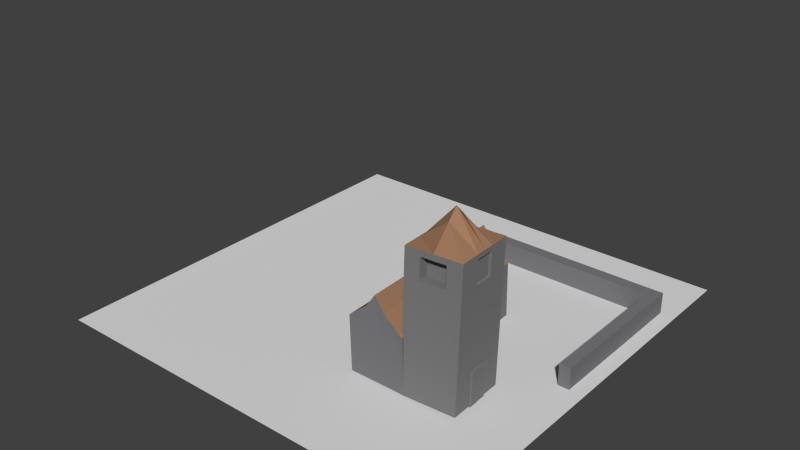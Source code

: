 # Source: neues_Haus.blend  (saved by Blender 2.71.0; exported with 4.5.12 LTS)
import bpy
from mathutils import Matrix  # noqa: F401  (used for matrix-valued properties, if any)

bpy.ops.wm.read_factory_settings(use_empty=True)
scene = bpy.context.scene
scene.name = 'Scene'

# ---- collections
col_collection_1 = bpy.data.collections.new('Collection 1'); scene.collection.children.link(col_collection_1)

# ---- materials (node trees are filled in below, after node groups)
mat_material_002 = bpy.data.materials.new('Material.002')
mat_material_002.alpha_threshold = 0.0
mat_material_002.use_transparent_shadow = False
mat_material_002.diffuse_color = (0.2013, 0.2005, 0.214, 1.0)
mat_material_002.specular_color = (0.326, 0.295, 0.277)
mat_material_002.roughness = 0.5
mat_material_002.line_color = (0.0, 0.0, 0.0, 1.0)
mat_material_003 = bpy.data.materials.new('Material.003')
mat_material_003.alpha_threshold = 0.0
mat_material_003.use_transparent_shadow = False
mat_material_003.diffuse_color = (0.7613, 0.7613, 0.7613, 1.0)
mat_material_003.roughness = 0.5
mat_material_003.line_color = (0.0, 0.0, 0.0, 1.0)
mat_material_004 = bpy.data.materials.new('Material.004')
mat_material_004.alpha_threshold = 0.0
mat_material_004.use_transparent_shadow = False
mat_material_004.diffuse_color = (0.3672, 0.2012, 0.117, 1.0)
mat_material_004.roughness = 0.5
mat_material_004.line_color = (0.0, 0.0, 0.0, 1.0)
mat_material_001 = bpy.data.materials.new('Material.001')
mat_material_001.alpha_threshold = 0.0
mat_material_001.use_transparent_shadow = False
mat_material_001.diffuse_color = (0.2079, 0.2079, 0.2079, 1.0)
mat_material_001.roughness = 0.5
mat_material_001.line_color = (0.0, 0.0, 0.0, 1.0)

# ---- material node trees

# ---- world
world_world = bpy.data.worlds.new('World'); scene.world = world_world
world_world.color = (0.05088, 0.05088, 0.05088)
world_world.use_sun_shadow = False
world_world.sun_shadow_jitter_overblur = 0.0
world_world.cycles.sampling_method = 'MANUAL'
world_world.cycles.sample_map_resolution = 256

# ---- meshes
me_cube_004 = bpy.data.meshes.new('Cube.004')
me_cube_004.from_pydata([(-4.367, -1.0, -1.0), (-4.367, 1.0, -1.0), (1.0, 1.0, -1.0), (1.0, -1.0, -1.0), (-4.367, -1.0, 1.0), (-4.367, 1.0, 1.0), (1.0, 1.0, 1.0), (1.0, -1.0, 1.0), (0.7044, 1.0, 1.0), (0.7044, 1.0, -1.0), (0.7044, -1.0, 1.0), (0.7044, -1.0, -1.0), (1.0, -25.03, -1.0), (1.0, -25.03, 1.0), (0.7044, -25.03, 1.0), (0.7044, -25.03, -1.0)], [], [(4, 5, 1, 0), (8, 6, 2, 9), (6, 7, 3, 2), (10, 4, 0, 11), (11, 9, 2, 3), (10, 8, 5, 4), (5, 8, 9, 1), (10, 11, 15, 14), (0, 1, 9, 11), (7, 6, 8, 10), (13, 14, 15, 12), (11, 3, 12, 15), (7, 10, 14, 13), (3, 7, 13, 12)])
me_cube_004.materials.append(mat_material_002)
me_cube_004.use_remesh_preserve_volume = False
me_cube_004.use_remesh_preserve_attributes = False
me_cube_004.use_mirror_vertex_groups = False
me_cube_004.update()
me_plane_001 = bpy.data.meshes.new('Plane.001')
me_plane_001.from_pydata([(-1.0, -1.0, 0.0), (1.0, -1.0, 0.0), (-1.0, 1.0, 0.0), (1.0, 1.0, 0.0)], [], [(0, 1, 3, 2)])
me_plane_001.materials.append(mat_material_003)
me_plane_001.use_remesh_preserve_volume = False
me_plane_001.use_remesh_preserve_attributes = False
me_plane_001.use_mirror_vertex_groups = False
me_plane_001.update()
me_cube_002 = bpy.data.meshes.new('Cube.002')
me_cube_002.from_pydata([(0.9086, -0.5824, 2.827), (0.9086, -0.2367, 2.827), (0.3901, -0.2367, 2.827), (0.3901, -0.5824, 2.827), (0.8394, -0.6239, -1.089), (0.8394, -0.2782, -1.089), (0.3209, -0.2782, -1.089), (0.3209, -0.6239, -1.089), (0.9086, -0.339, 2.827), (0.3209, -0.3805, -1.089), (0.3901, -0.339, 2.827), (0.8394, -0.3805, -1.089), (0.7357, -0.5824, 2.827), (0.5629, -0.5824, 2.827), (0.6663, -0.1829, -1.1), (0.4934, -0.1829, -1.1), (0.5626, -0.1414, 2.815), (0.7354, -0.1414, 2.815), (0.4937, -0.6239, -1.089), (0.6666, -0.6239, -1.089), (0.7357, -0.339, 2.827), (0.5629, -0.339, 2.827), (0.4937, -0.3805, -1.089), (0.6666, -0.3805, -1.089), (0.4937, -0.6239, -1.205), (0.6666, -0.6239, -1.205), (0.4937, -0.3805, -1.205), (0.6666, -0.3805, -1.205), (0.9086, -0.4596, 2.827), (0.3209, -0.5011, -1.089), (0.3901, -0.4596, 2.827), (0.8394, -0.5011, -1.089), (0.7357, -0.4596, 2.827), (0.5629, -0.4596, 2.827), (0.4937, -0.5011, -1.089), (0.6666, -0.5011, -1.089), (0.4937, -0.5011, -1.205), (0.6666, -0.5011, -1.205), (0.4683, -0.4059, -1.089), (0.3463, -0.4059, -1.089), (0.3463, -0.4757, -1.089), (0.4683, -0.4757, -1.089), (0.6921, -0.4061, -1.089), (0.8139, -0.4061, -1.089), (0.8139, -0.4755, -1.089), (0.6921, -0.4755, -1.089), (0.6921, -0.4061, -1.021), (0.8139, -0.4061, -1.021), (0.8139, -0.4755, -1.021), (0.6921, -0.4755, -1.021), (0.4683, -0.4059, -1.04), (0.3463, -0.4059, -1.04), (0.3463, -0.4757, -1.04), (0.4683, -0.4757, -1.04), (0.6493, -0.5824, 2.827), (0.5796, -0.09807, -1.111), (0.6487, -0.05656, 2.804), (0.5801, -0.6239, -1.089), (0.6493, -0.339, 2.827), (0.5801, -0.3805, -1.089), (0.5801, -0.6239, -1.205), (0.5801, -0.3805, -1.205), (0.6493, -0.4596, 2.827), (0.5801, -0.5011, -1.205)], [], [(21, 16, 2, 10), (23, 14, 5, 11), (28, 0, 4, 31), (17, 1, 5, 14), (13, 3, 7, 18), (10, 2, 6, 9), (33, 21, 10, 30), (42, 43, 47, 46), (1, 8, 11, 5), (30, 10, 9, 29), (8, 1, 17, 20), (58, 56, 16, 21), (9, 6, 15, 22), (59, 55, 14, 23), (2, 16, 15, 6), (56, 17, 14, 55), (0, 12, 19, 4), (54, 13, 18, 57), (28, 8, 20, 32), (62, 58, 21, 33), (41, 40, 52, 53), (34, 22, 26, 36), (63, 61, 27, 37), (57, 18, 24, 60), (59, 23, 27, 61), (35, 19, 25, 37), (8, 28, 31, 11), (13, 33, 30, 3), (19, 35, 31, 4), (3, 30, 29, 7), (0, 28, 32, 12), (54, 62, 33, 13), (7, 29, 34, 18), (18, 34, 36, 24), (60, 63, 37, 25), (23, 35, 37, 27), (38, 39, 9, 22), (39, 40, 29, 9), (41, 38, 22, 34), (40, 41, 34, 29), (43, 42, 23, 11), (44, 43, 11, 31), (42, 45, 35, 23), (45, 44, 31, 35), (49, 46, 47, 48), (44, 45, 49, 48), (45, 42, 46, 49), (43, 44, 48, 47), (52, 51, 50, 53), (38, 41, 53, 50), (40, 39, 51, 52), (39, 38, 50, 51), (20, 17, 56, 58), (22, 15, 55, 59), (16, 56, 55, 15), (12, 54, 57, 19), (32, 20, 58, 62), (36, 26, 61, 63), (19, 57, 60, 25), (22, 59, 61, 26), (12, 32, 62, 54), (24, 36, 63, 60)])
me_cube_002.polygons.foreach_set('material_index', [0, 0, 0, 1, 0, 0, 0, 0, 0, 0, 0, 0, 0, 0, 1, 1, 0, 0, 0, 0, 0, 0, 0, 0, 0, 0, 0, 0, 0, 0, 0, 0, 0, 0, 0, 0, 0, 0, 0, 0, 0, 0, 0, 0, 0, 0, 0, 0, 0, 0, 0, 0, 0, 0, 1, 0, 0, 0, 0, 0, 0, 0])
me_cube_002.materials.append(mat_material_002)
me_cube_002.materials.append(mat_material_004)
me_cube_002.use_remesh_preserve_volume = False
me_cube_002.use_remesh_preserve_attributes = False
me_cube_002.use_mirror_vertex_groups = False
me_cube_002.update()
me_cube_001 = bpy.data.meshes.new('Cube.001')
me_cube_001.from_pydata([(0.9086, -0.5824, 2.296), (0.9086, -0.2367, 2.296), (0.3901, -0.2367, 2.296), (0.3901, -0.5824, 2.296), (0.8394, -0.6239, -1.089), (0.8394, -0.2782, -1.089), (0.3209, -0.2782, -1.089), (0.3209, -0.6239, -1.089), (0.8925, -0.592, 1.509), (0.8925, -0.2463, 1.509), (0.374, -0.2463, 1.509), (0.374, -0.592, 1.509), (0.9062, -0.3545, 2.18), (0.9062, -0.4673, 2.18), (0.8949, -0.4741, 1.625), (0.8949, -0.3613, 1.625), (0.8846, -0.3545, 2.183), (0.8846, -0.4673, 2.183), (0.8733, -0.4741, 1.629), (0.8733, -0.3613, 1.629), (0.5595, -0.2388, 2.123), (0.7321, -0.2388, 2.123), (0.7231, -0.2442, 1.682), (0.5504, -0.2442, 1.682), (0.5595, -0.2578, 2.127), (0.7321, -0.2578, 2.127), (0.7231, -0.2633, 1.686), (0.5504, -0.2633, 1.686), (0.3879, -0.4785, 2.191), (0.3879, -0.3431, 2.191), (0.3761, -0.4856, 1.614), (0.3761, -0.3502, 1.614), (0.4232, -0.4785, 2.186), (0.4232, -0.3431, 2.186), (0.4114, -0.4856, 1.609), (0.4114, -0.3502, 1.609), (0.7647, -0.5841, 2.155), (0.5282, -0.5841, 2.155), (0.5179, -0.5903, 1.65), (0.7543, -0.5903, 1.65), (0.7647, -0.5639, 2.151), (0.5282, -0.5639, 2.151), (0.5179, -0.5701, 1.646), (0.7543, -0.5701, 1.646), (0.7647, -0.5437, 2.147), (0.5282, -0.5437, 2.147), (0.5179, -0.5499, 1.642), (0.7543, -0.5499, 1.642), (0.7647, -0.5235, 2.143), (0.5282, -0.5235, 2.143), (0.5179, -0.5297, 1.638), (0.7543, -0.5297, 1.638), (0.6493, -0.5824, 2.296), (0.5801, -0.2782, -1.089), (0.6493, -0.2367, 2.296), (0.5801, -0.6239, -1.089), (0.6332, -0.2463, 1.509), (0.6332, -0.592, 1.509), (0.6458, -0.2388, 2.123), (0.6368, -0.2442, 1.682), (0.6458, -0.2578, 2.127), (0.6368, -0.2633, 1.686), (0.6464, -0.5841, 2.155), (0.6361, -0.5903, 1.65), (0.6464, -0.5639, 2.151), (0.6361, -0.5701, 1.646), (0.6464, -0.5437, 2.147), (0.6361, -0.5499, 1.642), (0.6464, -0.5235, 2.143), (0.6361, -0.5297, 1.638), (0.9086, -0.4095, 2.296), (0.3209, -0.451, -1.089), (0.3901, -0.4095, 2.296), (0.8394, -0.451, -1.089), (0.8925, -0.4192, 1.509), (0.374, -0.4192, 1.509), (0.9062, -0.4109, 2.18), (0.8949, -0.4177, 1.625), (0.8846, -0.4109, 2.183), (0.8733, -0.4177, 1.629), (0.3879, -0.4108, 2.191), (0.3761, -0.4179, 1.614), (0.4232, -0.4108, 2.186), (0.4114, -0.4179, 1.609), (0.6629, -0.4061, 3.039), (0.5801, -0.451, -1.089), (0.8563, -0.6137, -0.2594), (0.8563, -0.268, -0.2594), (0.3378, -0.268, -0.2594), (0.3378, -0.6137, -0.2594), (0.5971, -0.268, -0.2594), (0.5971, -0.6137, -0.2594), (0.8563, -0.4409, -0.2594), (0.3378, -0.4409, -0.2594), (0.3901, -0.4095, 2.296), (0.3901, -0.3519, 2.296), (0.8394, -0.451, -1.089), (0.8394, -0.3934, -1.089), (0.8925, -0.4192, 1.509), (0.8925, -0.3616, 1.509), (0.8949, -0.4177, 1.625), (0.8949, -0.3989, 1.625), (0.8733, -0.4177, 1.629), (0.8733, -0.3989, 1.629), (0.3879, -0.4108, 2.191), (0.3879, -0.3882, 2.191), (0.4232, -0.4108, 2.186), (0.4232, -0.3882, 2.186), (0.9086, -0.4095, 2.296), (0.9086, -0.3519, 2.296), (0.3209, -0.451, -1.089), (0.3209, -0.3934, -1.089), (0.374, -0.4192, 1.509), (0.374, -0.3616, 1.509), (0.9062, -0.4109, 2.18), (0.9062, -0.3921, 2.18), (0.8846, -0.4109, 2.183), (0.8846, -0.3921, 2.183), (0.3761, -0.4179, 1.614), (0.3761, -0.3953, 1.614), (0.4114, -0.4179, 1.609), (0.4114, -0.3953, 1.609), (0.6629, -0.4061, 3.039), (0.6584, -0.3497, 2.792), (0.5801, -0.451, -1.089), (0.5801, -0.3934, -1.089), (0.3378, -0.3832, -0.2594), (0.3378, -0.4409, -0.2594), (0.8563, -0.4409, -0.2594), (0.8563, -0.3832, -0.2594), (0.9086, -0.4095, 2.296), (0.9086, -0.4671, 2.296), (0.3209, -0.451, -1.089), (0.3209, -0.5086, -1.089), (0.374, -0.4192, 1.509), (0.374, -0.4768, 1.509), (0.9062, -0.4109, 2.18), (0.9062, -0.4297, 2.18), (0.8846, -0.4109, 2.183), (0.8846, -0.4297, 2.183), (0.3761, -0.4179, 1.614), (0.3761, -0.4405, 1.614), (0.4114, -0.4179, 1.609), (0.4114, -0.4405, 1.609), (0.6629, -0.4061, 3.039), (0.6584, -0.4649, 2.792), (0.5801, -0.451, -1.089), (0.5801, -0.5086, -1.089), (0.3901, -0.4095, 2.296), (0.3901, -0.4671, 2.296), (0.8394, -0.451, -1.089), (0.8394, -0.5086, -1.089), (0.8925, -0.4192, 1.509), (0.8925, -0.4768, 1.509), (0.8949, -0.4177, 1.625), (0.8949, -0.4365, 1.625), (0.8733, -0.4177, 1.629), (0.8733, -0.4365, 1.629), (0.3879, -0.4108, 2.191), (0.3879, -0.4334, 2.191), (0.4232, -0.4108, 2.186), (0.4232, -0.4334, 2.186), (0.8563, -0.4985, -0.2594), (0.8563, -0.4409, -0.2594), (0.3378, -0.4409, -0.2594), (0.3378, -0.4985, -0.2594), (0.8505, -0.451, -1.09), (0.8505, -0.3934, -1.09), (0.8674, -0.4409, -0.261), (0.8674, -0.3832, -0.261), (0.8538, -0.451, -1.091), (0.8538, -0.5086, -1.091), (0.8707, -0.4985, -0.2615), (0.8707, -0.4409, -0.2615)], [], [(123, 54, 2, 95), (125, 53, 5, 97), (162, 86, 4, 151), (90, 87, 5, 53), (91, 89, 7, 55), (126, 88, 6, 111), (13, 14, 18, 17), (21, 22, 26, 25), (63, 39, 43, 65), (105, 29, 33, 107), (115, 12, 1, 109), (14, 13, 0, 8), (12, 15, 9, 1), (155, 14, 8, 153), (139, 17, 18, 157), (137, 13, 17, 139), (101, 15, 19, 103), (15, 12, 16, 19), (58, 20, 2, 54), (22, 21, 1, 9), (20, 23, 10, 2), (59, 22, 9, 56), (60, 25, 26, 61), (58, 21, 25, 60), (59, 23, 27, 61), (23, 20, 24, 27), (159, 28, 3, 149), (28, 30, 11, 3), (31, 29, 2, 10), (119, 31, 10, 113), (107, 33, 35, 121), (141, 30, 34, 143), (29, 31, 35, 33), (30, 28, 32, 34), (62, 36, 0, 52), (38, 37, 3, 11), (36, 39, 8, 0), (63, 38, 11, 57), (41, 42, 46, 45), (39, 36, 40, 43), (37, 38, 42, 41), (62, 37, 41, 64), (67, 47, 51, 69), (64, 41, 45, 66), (65, 43, 47, 67), (43, 40, 44, 47), (68, 49, 50, 69), (47, 44, 48, 51), (45, 46, 50, 49), (66, 45, 49, 68), (109, 1, 54, 123), (111, 6, 53, 125), (88, 90, 53, 6), (86, 91, 55, 4), (38, 63, 65, 42), (21, 58, 54, 1), (23, 59, 56, 10), (24, 60, 61, 27), (20, 58, 60, 24), (22, 59, 61, 26), (37, 62, 52, 3), (39, 63, 57, 8), (36, 62, 64, 40), (46, 67, 69, 50), (40, 64, 66, 44), (42, 65, 67, 46), (48, 68, 69, 51), (44, 66, 68, 48), (144, 84, 72, 148), (146, 85, 73, 150), (128, 92, 73, 96), (164, 93, 71, 132), (158, 80, 82, 160), (136, 76, 70, 130), (100, 77, 74, 98), (116, 78, 79, 102), (114, 76, 78, 116), (154, 77, 79, 156), (104, 80, 72, 94), (140, 81, 75, 134), (160, 82, 83, 142), (118, 81, 83, 120), (130, 70, 84, 144), (132, 71, 85, 146), (153, 8, 86, 162), (56, 9, 87, 90), (57, 11, 89, 91), (113, 10, 88, 126), (10, 56, 90, 88), (8, 57, 91, 86), (98, 74, 92, 128), (134, 75, 93, 164), (84, 122, 94, 72), (122, 123, 95, 94), (85, 124, 96, 73), (124, 125, 97, 96), (93, 127, 110, 71), (127, 126, 111, 110), (80, 104, 106, 82), (104, 105, 107, 106), (76, 114, 108, 70), (114, 115, 109, 108), (77, 100, 102, 79), (100, 101, 103, 102), (81, 118, 112, 75), (118, 119, 113, 112), (82, 106, 120, 83), (106, 107, 121, 120), (70, 108, 122, 84), (108, 109, 123, 122), (71, 110, 124, 85), (110, 111, 125, 124), (87, 129, 97, 5), (97, 129, 169, 167), (15, 101, 99, 9), (101, 100, 98, 99), (16, 117, 103, 19), (117, 116, 102, 103), (12, 115, 117, 16), (115, 114, 116, 117), (29, 105, 95, 2), (105, 104, 94, 95), (31, 119, 121, 35), (119, 118, 120, 121), (75, 112, 127, 93), (112, 113, 126, 127), (9, 99, 129, 87), (99, 98, 128, 129), (92, 163, 150, 73), (163, 162, 172, 173), (77, 154, 152, 74), (154, 155, 153, 152), (78, 138, 156, 79), (138, 139, 157, 156), (76, 136, 138, 78), (136, 137, 139, 138), (80, 158, 148, 72), (158, 159, 149, 148), (81, 140, 142, 83), (140, 141, 143, 142), (52, 145, 149, 3), (145, 144, 148, 149), (55, 147, 151, 4), (147, 146, 150, 151), (89, 165, 133, 7), (165, 164, 132, 133), (28, 159, 161, 32), (159, 158, 160, 161), (13, 137, 131, 0), (137, 136, 130, 131), (14, 155, 157, 18), (155, 154, 156, 157), (30, 141, 135, 11), (141, 140, 134, 135), (32, 161, 143, 34), (161, 160, 142, 143), (0, 131, 145, 52), (131, 130, 144, 145), (7, 133, 147, 55), (133, 132, 146, 147), (74, 152, 163, 92), (152, 153, 162, 163), (11, 135, 165, 89), (135, 134, 164, 165), (169, 168, 166, 167), (129, 128, 168, 169), (96, 97, 167, 166), (128, 96, 166, 168), (173, 172, 171, 170), (162, 151, 171, 172), (150, 163, 173, 170), (151, 150, 170, 171)])
me_cube_001.polygons.foreach_set('material_index', [1, 0, 0, 0, 0, 0, 0, 0, 0, 0, 0, 0, 0, 0, 0, 0, 0, 0, 0, 0, 0, 0, 0, 0, 0, 0, 0, 0, 0, 0, 0, 0, 0, 0, 0, 0, 0, 0, 0, 0, 0, 0, 0, 0, 0, 0, 0, 0, 0, 0, 1, 0, 0, 0, 0, 0, 0, 0, 0, 0, 0, 0, 0, 0, 0, 0, 0, 0, 1, 0, 0, 0, 0, 0, 0, 0, 0, 0, 0, 0, 0, 0, 0, 0, 0, 0, 0, 0, 0, 0, 0, 0, 1, 1, 0, 0, 0, 0, 0, 0, 0, 0, 0, 0, 0, 0, 0, 0, 0, 1, 0, 0, 0, 0, 0, 0, 0, 0, 0, 0, 0, 0, 0, 0, 0, 0, 0, 0, 0, 0, 0, 0, 0, 0, 0, 0, 0, 0, 0, 0, 1, 1, 0, 0, 0, 0, 0, 0, 0, 0, 0, 0, 0, 0, 0, 0, 1, 1, 0, 0, 0, 0, 0, 0, 0, 0, 0, 0, 0, 0, 0, 0])
me_cube_001.materials.append(mat_material_001)
me_cube_001.materials.append(mat_material_004)
me_cube_001.use_remesh_preserve_volume = False
me_cube_001.use_remesh_preserve_attributes = False
me_cube_001.use_mirror_vertex_groups = False
me_cube_001.update()

# ---- objects
ob_cube_002 = bpy.data.objects.new('Cube.002', me_cube_004)
ob_plane = bpy.data.objects.new('Plane', me_plane_001)
ob_cube_001 = bpy.data.objects.new('Cube.001', me_cube_002)
ob_cube = bpy.data.objects.new('Cube', me_cube_001)

# ---- transforms, parenting, visibility, modifiers, constraints
ob_cube_002.location = (5.625, 11.73, 0.6886)
ob_cube_002.scale = (2.5, 0.4, 0.75)
ob_cube_002.lineart.crease_threshold = 0.0
ob_plane.location = (-4.7, 2.69, 0.03899)
ob_plane.scale = (-13.79, -13.79, -13.79)
ob_plane.lineart.crease_threshold = 0.0
ob_cube_001.location = (-4.914, 2.782, 6.613)
ob_cube_001.rotation_euler = (1.602, 0.002174, 0.0003561)
ob_cube_001.scale = (7.117, 10.68, 2.669)
ob_cube_001.lineart.crease_threshold = 0.0
ob_cube.location = (-1.125, 1.997, 3.054)
ob_cube.rotation_euler = (0.01821, -0.04864, 0.01178)
ob_cube.scale = (7.117, 10.68, 2.669)
ob_cube.lineart.crease_threshold = 0.0

# ---- collection membership
col_collection_1.objects.link(ob_cube_002)
col_collection_1.objects.link(ob_plane)
col_collection_1.objects.link(ob_cube_001)
col_collection_1.objects.link(ob_cube)

# ---- scene / render settings (as saved in the file)
scene.frame_start = 1; scene.frame_end = 250; scene.frame_set(1)
scene.render.engine = 'BLENDER_EEVEE_NEXT'
scene.render.resolution_percentage = 50
scene.render.dither_intensity = 0.0
scene.cycles.use_denoising = False
scene.cycles.samples = 10
scene.cycles.sampling_pattern = 'TABULATED_SOBOL'
scene.cycles.light_sampling_threshold = 0.0
scene.cycles.use_adaptive_sampling = False
scene.cycles.use_light_tree = False
scene.cycles.blur_glossy = 0.0
scene.cycles.volume_bounces = 1
scene.cycles.pixel_filter_type = 'GAUSSIAN'
scene.cycles.sample_clamp_indirect = 0.0
scene.view_settings.view_transform = 'Standard'
bpy.context.view_layer.update()

# ---- added for rendering (the .blend has no active camera and no usable light): camera, sun
cam_auto = bpy.data.cameras.new('AutoCamera')
cam_auto.lens = 50.0
cam_auto.sensor_width = 36.0
cam_auto.clip_end = 1000.0
ob_auto_camera = bpy.data.objects.new('AutoCamera', cam_auto)
scene.collection.objects.link(ob_auto_camera)
ob_auto_camera.location = (32.9709, -42.5146, 35.7028)
ob_auto_camera.rotation_euler = (1.09748, -7.21219e-08, 0.694738)
scene.camera = ob_auto_camera
light_auto_sun = bpy.data.lights.new('AutoSun', 'SUN')
light_auto_sun.energy = 3.0
light_auto_sun.angle = 0.0523599
ob_auto_sun = bpy.data.objects.new('AutoSun', light_auto_sun)
scene.collection.objects.link(ob_auto_sun)
ob_auto_sun.rotation_euler = (0.872665, 0.174533, 0.523599)
bpy.context.view_layer.update()
